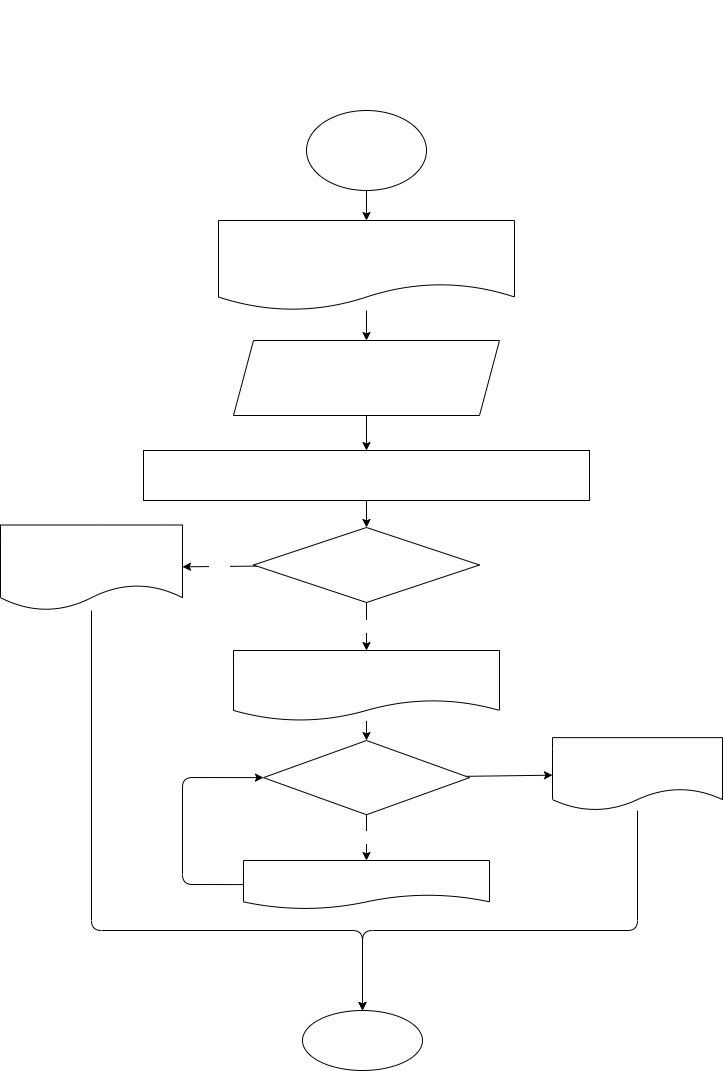

The diagram above was exported from draw.io. Its source (the exported page's mxGraphModel, read from the mxfile embedded in the PNG):
<mxGraphModel dx="966" dy="782" grid="1" gridSize="10" guides="1" tooltips="1" connect="1" arrows="1" fold="1" page="1" pageScale="1" pageWidth="827" pageHeight="1169" math="0" shadow="0">
  <root>
    <mxCell id="0" />
    <mxCell id="1" parent="0" />
    <mxCell id="2" value="&lt;div style=&quot;font-size: 14px; line-height: 19px;&quot;&gt;&lt;div&gt;&lt;font color=&quot;#ffffff&quot;&gt;Задача :&lt;/font&gt;&lt;/div&gt;&lt;div&gt;&lt;font color=&quot;#ffffff&quot;&gt;Напишите программу, которая задаёт &lt;/font&gt;&lt;/div&gt;&lt;div&gt;&lt;font color=&quot;#ffffff&quot;&gt;массив из 8 элементов и выводит их на экран.&lt;/font&gt;&lt;/div&gt;&lt;div&gt;&lt;font color=&quot;#ffffff&quot;&gt;1, 2, 5, 7, 19 -&amp;gt; [1, 2, 5, 7, 19]&lt;/font&gt;&lt;/div&gt;&lt;div&gt;&lt;font color=&quot;#ffffff&quot;&gt;6, 1, 33 -&amp;gt; [6, 1, 33]&lt;/font&gt;&lt;/div&gt;&lt;/div&gt;" style="text;html=1;strokeColor=none;fillColor=none;align=center;verticalAlign=middle;whiteSpace=wrap;rounded=0;fontFamily=Fira Code;" parent="1" vertex="1">
      <mxGeometry x="219" y="20" width="390" height="110" as="geometry" />
    </mxCell>
    <mxCell id="5" value="" style="edgeStyle=none;html=1;fontFamily=Fira Code;fontColor=#FFFFFF;" parent="1" source="3" target="4" edge="1">
      <mxGeometry relative="1" as="geometry" />
    </mxCell>
    <mxCell id="3" value="Start" style="ellipse;whiteSpace=wrap;html=1;labelBackgroundColor=none;fontColor=#FFFFFF;fontFamily=Fira Code;" parent="1" vertex="1">
      <mxGeometry x="354" y="130" width="120" height="80" as="geometry" />
    </mxCell>
    <mxCell id="7" value="" style="edgeStyle=none;html=1;fontFamily=Fira Code;fontColor=#FFFFFF;" parent="1" source="4" target="6" edge="1">
      <mxGeometry relative="1" as="geometry" />
    </mxCell>
    <mxCell id="4" value="Выводим поясняющую строку для пользователя:&lt;br&gt;Введите 8 чисел через знак (,) -&amp;nbsp;" style="shape=document;whiteSpace=wrap;html=1;boundedLbl=1;fontFamily=Fira Code;fontColor=#FFFFFF;labelBackgroundColor=none;" parent="1" vertex="1">
      <mxGeometry x="266" y="240" width="296" height="90" as="geometry" />
    </mxCell>
    <mxCell id="9" value="" style="edgeStyle=none;html=1;fontFamily=Fira Code;fontColor=#FFFFFF;" parent="1" source="6" target="8" edge="1">
      <mxGeometry relative="1" as="geometry" />
    </mxCell>
    <mxCell id="6" value="считываем введенное значение и записываем в переменную nub" style="shape=parallelogram;perimeter=parallelogramPerimeter;whiteSpace=wrap;html=1;fixedSize=1;fontFamily=Fira Code;fontColor=#FFFFFF;labelBackgroundColor=none;" parent="1" vertex="1">
      <mxGeometry x="281" y="360" width="266" height="75" as="geometry" />
    </mxCell>
    <mxCell id="11" value="" style="edgeStyle=none;html=1;fontFamily=Fira Code;fontColor=#FFFFFF;" parent="1" source="8" target="10" edge="1">
      <mxGeometry relative="1" as="geometry" />
    </mxCell>
    <mxCell id="8" value="&lt;div style=&quot;font-family: &amp;#34;fira code&amp;#34; , &amp;#34;consolas&amp;#34; , &amp;#34;courier new&amp;#34; , monospace ; font-size: 14px ; line-height: 19px&quot;&gt;var NubArray = new List&amp;lt;String&amp;gt; (nub.Split(&quot;,&quot;));&lt;/div&gt;" style="whiteSpace=wrap;html=1;fontFamily=Fira Code;fontColor=#FFFFFF;labelBackgroundColor=none;" parent="1" vertex="1">
      <mxGeometry x="191" y="470" width="446" height="50" as="geometry" />
    </mxCell>
    <mxCell id="15" value="&amp;nbsp;+&amp;nbsp;" style="edgeStyle=none;html=1;fontFamily=Fira Code;fontColor=#FFFFFF;" parent="1" source="10" target="14" edge="1">
      <mxGeometry relative="1" as="geometry" />
    </mxCell>
    <mxCell id="28" value="&amp;nbsp;-&amp;nbsp;" style="edgeStyle=none;html=1;fontFamily=Fira Code;fontColor=#FFFFFF;" parent="1" source="10" target="27" edge="1">
      <mxGeometry relative="1" as="geometry" />
    </mxCell>
    <mxCell id="10" value="NubArray.Count == 8" style="rhombus;whiteSpace=wrap;html=1;fontFamily=Fira Code;fontColor=#FFFFFF;labelBackgroundColor=none;" parent="1" vertex="1">
      <mxGeometry x="301" y="547" width="226" height="75" as="geometry" />
    </mxCell>
    <mxCell id="17" value="" style="edgeStyle=none;html=1;fontFamily=Fira Code;fontColor=#FFFFFF;" parent="1" source="14" target="16" edge="1">
      <mxGeometry relative="1" as="geometry" />
    </mxCell>
    <mxCell id="14" value="выводим поясняющее сообщение :&lt;br&gt;Элементы массива - {" style="shape=document;whiteSpace=wrap;html=1;boundedLbl=1;fontFamily=Fira Code;fontColor=#FFFFFF;labelBackgroundColor=none;" parent="1" vertex="1">
      <mxGeometry x="281" y="670" width="266" height="70.5" as="geometry" />
    </mxCell>
    <mxCell id="19" value="&amp;nbsp;+&amp;nbsp;" style="edgeStyle=none;html=1;fontFamily=Fira Code;fontColor=#FFFFFF;" parent="1" source="16" target="18" edge="1">
      <mxGeometry relative="1" as="geometry" />
    </mxCell>
    <mxCell id="24" value="" style="edgeStyle=none;html=1;fontFamily=Fira Code;fontColor=#FFFFFF;" parent="1" source="16" target="23" edge="1">
      <mxGeometry relative="1" as="geometry" />
    </mxCell>
    <mxCell id="16" value="element in NubArray" style="rhombus;whiteSpace=wrap;html=1;fontFamily=Fira Code;fontColor=#FFFFFF;labelBackgroundColor=none;" parent="1" vertex="1">
      <mxGeometry x="311" y="760" width="206" height="74.25" as="geometry" />
    </mxCell>
    <mxCell id="20" style="edgeStyle=none;html=1;entryX=0;entryY=0.5;entryDx=0;entryDy=0;fontFamily=Fira Code;fontColor=#FFFFFF;" parent="1" source="18" target="16" edge="1">
      <mxGeometry relative="1" as="geometry">
        <Array as="points">
          <mxPoint x="230" y="904" />
          <mxPoint x="230" y="797" />
        </Array>
      </mxGeometry>
    </mxCell>
    <mxCell id="18" value="выводим результат решения задачи:&lt;br&gt;element" style="shape=document;whiteSpace=wrap;html=1;boundedLbl=1;fontFamily=Fira Code;fontColor=#FFFFFF;labelBackgroundColor=none;" parent="1" vertex="1">
      <mxGeometry x="291" y="880" width="246" height="48.63" as="geometry" />
    </mxCell>
    <mxCell id="26" value="" style="edgeStyle=none;html=1;fontFamily=Fira Code;fontColor=#FFFFFF;" parent="1" source="23" target="25" edge="1">
      <mxGeometry relative="1" as="geometry">
        <Array as="points">
          <mxPoint x="685" y="950" />
          <mxPoint x="410" y="950" />
        </Array>
      </mxGeometry>
    </mxCell>
    <mxCell id="23" value="добавляем в строку завершающий символ :&lt;br&gt;}" style="shape=document;whiteSpace=wrap;html=1;boundedLbl=1;fontFamily=Fira Code;fontColor=#FFFFFF;labelBackgroundColor=none;" parent="1" vertex="1">
      <mxGeometry x="600" y="757.13" width="170" height="72.88" as="geometry" />
    </mxCell>
    <mxCell id="25" value="and" style="ellipse;whiteSpace=wrap;html=1;fontFamily=Fira Code;fontColor=#FFFFFF;labelBackgroundColor=none;" parent="1" vertex="1">
      <mxGeometry x="350" y="1030" width="120" height="60" as="geometry" />
    </mxCell>
    <mxCell id="29" style="edgeStyle=none;html=1;entryX=0.5;entryY=0;entryDx=0;entryDy=0;fontFamily=Fira Code;fontColor=#FFFFFF;" parent="1" source="27" target="25" edge="1">
      <mxGeometry relative="1" as="geometry">
        <Array as="points">
          <mxPoint x="139" y="950" />
          <mxPoint x="410" y="950" />
        </Array>
      </mxGeometry>
    </mxCell>
    <mxCell id="27" value="выводим сообщение об ошибке :&amp;nbsp;&lt;br&gt;error - введите 8 элементов" style="shape=document;whiteSpace=wrap;html=1;boundedLbl=1;fontFamily=Fira Code;fontColor=#FFFFFF;labelBackgroundColor=none;" parent="1" vertex="1">
      <mxGeometry x="48" y="544.5" width="182" height="85.5" as="geometry" />
    </mxCell>
  </root>
</mxGraphModel>